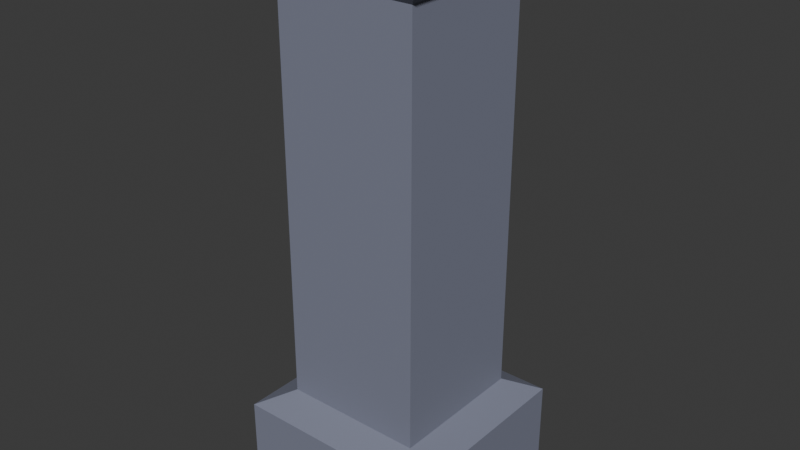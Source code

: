 # Source: button.blend  (saved by Blender 4.1.24; exported with 4.5.12 LTS)
import bpy
from mathutils import Matrix  # noqa: F401  (used for matrix-valued properties, if any)

bpy.ops.wm.read_factory_settings(use_empty=True)
scene = bpy.context.scene
scene.name = 'Scene'

# ---- materials (node trees are filled in below, after node groups)
mat_material_002 = bpy.data.materials.new('Material.002')
mat_material_002.use_transparent_shadow = False
mat_material_001 = bpy.data.materials.new('Material.001')
mat_material_001.use_transparent_shadow = False

# ---- material node trees
mat_material_002.use_nodes = True; mat_material_002.node_tree.nodes.clear()
_N = mat_material_002.node_tree.nodes; _L = mat_material_002.node_tree.links
n0 = _N.new('ShaderNodeBsdfPrincipled'); n0.name = 'Principled BSDF'; n0.location = (10, 300)
n0.inputs[0].default_value = (0.2155, 0.2296, 0.3056, 1.0)
n1 = _N.new('ShaderNodeOutputMaterial'); n1.name = 'Material Output'; n1.location = (300, 300)
_L.new(n0.outputs[0], n1.inputs[0])
n1.is_active_output = True
mat_material_001.use_nodes = True; mat_material_001.node_tree.nodes.clear()
_N = mat_material_001.node_tree.nodes; _L = mat_material_001.node_tree.links
n0 = _N.new('ShaderNodeBsdfPrincipled'); n0.name = 'Principled BSDF'; n0.location = (10, 300)
n0.inputs[0].default_value = (0.8001, 0.005685, 0.0, 1.0)
n1 = _N.new('ShaderNodeOutputMaterial'); n1.name = 'Material Output'; n1.location = (300, 300)
_L.new(n0.outputs[0], n1.inputs[0])
n1.is_active_output = True

# ---- world
world_world = bpy.data.worlds.new('World'); scene.world = world_world
world_world.use_nodes = True; world_world.node_tree.nodes.clear()
_N = world_world.node_tree.nodes; _L = world_world.node_tree.links
n0 = _N.new('ShaderNodeOutputWorld'); n0.name = 'World Output'; n0.location = (300, 300)
n1 = _N.new('ShaderNodeBackground'); n1.name = 'Background'; n1.location = (10, 300)
n1.inputs[0].default_value = (0.05088, 0.05088, 0.05088, 1.0)
_L.new(n1.outputs[0], n0.inputs[0])
n0.is_active_output = True
world_world.color = (0.05088, 0.05088, 0.05088)
world_world.use_sun_shadow = False
world_world.sun_shadow_jitter_overblur = 0.0

# ---- meshes
me_cube_001 = bpy.data.meshes.new('Cube.001')
me_cube_001.from_pydata([(-1.0, -1.0, -1.0), (0.7011, -0.7011, 4.185), (-1.0, 1.0, -1.0), (0.7011, 0.7011, 4.185), (1.0, -1.0, -1.0), (-0.7011, 0.7011, 4.185), (1.0, 1.0, -1.0), (-0.7011, -0.7011, 4.185), (-0.7011, -0.7011, 1.0), (-1.0, -1.0, 0.7011), (-0.7011, 0.7011, 1.0), (-1.0, 1.0, 0.7011), (0.7011, -0.7011, 1.0), (1.0, -1.0, 0.7011), (0.7011, 0.7011, 1.0), (1.0, 1.0, 0.7011), (-0.7011, -0.7011, 9.061), (-0.7011, 0.7011, 9.061), (0.7011, 0.7011, 9.061), (0.7011, -0.7011, 9.061), (0.8536, -0.8536, 9.417), (0.7863, -0.7863, 9.519), (-0.7863, -0.7863, 9.519), (-0.8536, -0.8536, 9.417), (-0.7863, 0.7863, 9.519), (-0.8536, 0.8536, 9.417), (0.8536, 0.8536, 9.417), (0.7863, 0.7863, 9.519), (0.0, 0.5, 9.487), (0.09755, 0.4904, 9.487), (0.1913, 0.4619, 9.487), (0.2778, 0.4157, 9.487), (0.3536, 0.3536, 9.487), (0.4157, 0.2778, 9.487), (0.4619, 0.1913, 9.487), (0.4904, 0.09755, 9.487), (0.5, 0.0, 9.487), (0.4904, -0.09755, 9.487), (0.4619, -0.1913, 9.487), (0.4157, -0.2778, 9.487), (0.3536, -0.3536, 9.487), (0.2778, -0.4157, 9.487), (0.1913, -0.4619, 9.487), (0.09755, -0.4904, 9.487), (0.0, -0.5, 9.487), (-0.09755, -0.4904, 9.487), (-0.1913, -0.4619, 9.487), (-0.2778, -0.4157, 9.487), (-0.3536, -0.3536, 9.487), (-0.4157, -0.2778, 9.487), (-0.4619, -0.1913, 9.487), (-0.4904, -0.09755, 9.487), (-0.5, 0.0, 9.487), (-0.4904, 0.09755, 9.487), (-0.4619, 0.1913, 9.487), (-0.4157, 0.2778, 9.487), (-0.3536, 0.3536, 9.487), (-0.2778, 0.4157, 9.487), (-0.1913, 0.4619, 9.487), (-0.09755, 0.4904, 9.487), (1.863e-09, 0.3673, 9.687), (0.0, 0.5, 9.661), (0.07165, 0.3602, 9.687), (0.09755, 0.4904, 9.661), (0.1406, 0.3393, 9.687), (0.1913, 0.4619, 9.661), (0.204, 0.3054, 9.687), (0.2778, 0.4157, 9.661), (0.2597, 0.2597, 9.687), (0.3536, 0.3536, 9.661), (0.3054, 0.204, 9.687), (0.4157, 0.2778, 9.661), (0.3393, 0.1406, 9.687), (0.4619, 0.1913, 9.661), (0.3602, 0.07165, 9.687), (0.4904, 0.09755, 9.661), (0.3673, -1.863e-09, 9.687), (0.5, 0.0, 9.661), (0.3602, -0.07165, 9.687), (0.4904, -0.09755, 9.661), (0.3393, -0.1406, 9.687), (0.4619, -0.1913, 9.661), (0.3054, -0.204, 9.687), (0.4157, -0.2778, 9.661), (0.2597, -0.2597, 9.687), (0.3536, -0.3536, 9.661), (0.204, -0.3054, 9.687), (0.2778, -0.4157, 9.661), (0.1406, -0.3393, 9.687), (0.1913, -0.4619, 9.661), (0.07165, -0.3602, 9.687), (0.09755, -0.4904, 9.661), (-1.863e-09, -0.3673, 9.687), (0.0, -0.5, 9.661), (-0.07165, -0.3602, 9.687), (-0.09755, -0.4904, 9.661), (-0.1406, -0.3393, 9.687), (-0.1913, -0.4619, 9.661), (-0.204, -0.3054, 9.687), (-0.2778, -0.4157, 9.661), (-0.2597, -0.2597, 9.687), (-0.3536, -0.3536, 9.661), (-0.3054, -0.204, 9.687), (-0.4157, -0.2778, 9.661), (-0.3393, -0.1406, 9.687), (-0.4619, -0.1913, 9.661), (-0.3602, -0.07165, 9.687), (-0.4904, -0.09755, 9.661), (-0.3673, 1.863e-09, 9.687), (-0.5, 0.0, 9.661), (-0.3602, 0.07165, 9.687), (-0.4904, 0.09755, 9.661), (-0.3393, 0.1406, 9.687), (-0.4619, 0.1913, 9.661), (-0.3054, 0.204, 9.687), (-0.4157, 0.2778, 9.661), (-0.2597, 0.2597, 9.687), (-0.3536, 0.3536, 9.661), (-0.204, 0.3054, 9.687), (-0.2778, 0.4157, 9.661), (-0.1406, 0.3393, 9.687), (-0.1913, 0.4619, 9.661), (-0.07165, 0.3602, 9.687), (-0.09755, 0.4904, 9.661), (-0.04874, 0.245, 9.922), (-0.07165, 0.3602, 9.84), (-0.09561, 0.2308, 9.922), (-0.1406, 0.3393, 9.84), (-0.1388, 0.2077, 9.922), (-0.204, 0.3054, 9.84), (-0.2597, 0.2597, 9.84), (-0.1767, 0.1767, 9.922), (-0.2077, 0.1388, 9.922), (-0.3054, 0.204, 9.84), (-0.2308, 0.09561, 9.922), (-0.3393, 0.1406, 9.84), (-0.245, 0.04874, 9.922), (-0.3602, 0.07165, 9.84), (-0.2498, 4.657e-09, 9.922), (-0.3673, 1.863e-09, 9.84), (-0.245, -0.04874, 9.922), (-0.3602, -0.07165, 9.84), (-0.2308, -0.09561, 9.922), (-0.3393, -0.1406, 9.84), (-0.2077, -0.1388, 9.922), (-0.3054, -0.204, 9.84), (-0.1767, -0.1767, 9.922), (-0.2597, -0.2597, 9.84), (-0.1388, -0.2077, 9.922), (-0.204, -0.3054, 9.84), (-0.09561, -0.2308, 9.922), (-0.1406, -0.3393, 9.84), (-0.04874, -0.245, 9.922), (-0.07165, -0.3602, 9.84), (-5.588e-09, -0.2498, 9.922), (-2.373e-09, -0.3673, 9.84), (0.04874, -0.245, 9.922), (0.07165, -0.3602, 9.84), (0.09561, -0.2308, 9.922), (0.1406, -0.3393, 9.84), (0.1388, -0.2077, 9.922), (0.204, -0.3054, 9.84), (0.1767, -0.1767, 9.922), (0.2597, -0.2597, 9.84), (0.2077, -0.1388, 9.922), (0.3054, -0.204, 9.84), (0.2308, -0.09561, 9.922), (0.3393, -0.1406, 9.84), (0.245, -0.04874, 9.922), (0.3602, -0.07165, 9.84), (0.2498, -4.657e-09, 9.922), (0.3673, -1.863e-09, 9.84), (0.245, 0.04874, 9.922), (0.3602, 0.07165, 9.84), (0.2308, 0.09561, 9.922), (0.3393, 0.1406, 9.84), (0.2077, 0.1388, 9.922), (0.3054, 0.204, 9.84), (0.1767, 0.1767, 9.922), (0.2597, 0.2597, 9.84), (0.1388, 0.2077, 9.922), (0.204, 0.3054, 9.84), (0.09561, 0.2308, 9.922), (0.1406, 0.3393, 9.84), (0.04874, 0.245, 9.922), (0.07165, 0.3602, 9.84), (3.725e-09, 0.2498, 9.922), (1.352e-09, 0.3673, 9.84)], [], [(10, 8, 7, 5), (6, 15, 13, 4), (18, 17, 25, 26), (0, 9, 11, 2), (2, 6, 4, 0), (2, 11, 15, 6), (8, 10, 11, 9), (10, 14, 15, 11), (14, 12, 13, 15), (12, 8, 9, 13), (4, 13, 9, 0), (8, 12, 1, 7), (14, 10, 5, 3), (12, 14, 3, 1), (19, 18, 26, 20), (27, 24, 22, 21), (17, 16, 23, 25), (1, 3, 18, 19), (7, 1, 19, 16), (3, 5, 17, 18), (5, 7, 16, 17), (21, 22, 23, 20), (22, 24, 25, 23), (27, 21, 20, 26), (24, 27, 26, 25), (16, 19, 20, 23), (59, 123, 61, 28), (30, 65, 67, 31), (31, 67, 69, 32), (32, 69, 71, 33), (33, 71, 73, 34), (34, 73, 75, 35), (35, 75, 77, 36), (36, 77, 79, 37), (37, 79, 81, 38), (38, 81, 83, 39), (39, 83, 85, 40), (40, 85, 87, 41), (41, 87, 89, 42), (42, 89, 91, 43), (43, 91, 93, 44), (44, 93, 95, 45), (45, 95, 97, 46), (46, 97, 99, 47), (47, 99, 101, 48), (48, 101, 103, 49), (49, 103, 105, 50), (50, 105, 107, 51), (51, 107, 109, 52), (52, 109, 111, 53), (53, 111, 113, 54), (54, 113, 115, 55), (55, 115, 117, 56), (56, 117, 119, 57), (57, 119, 121, 58), (58, 121, 123, 59), (28, 61, 63, 29), (122, 120, 127, 125), (29, 63, 65, 30), (28, 29, 30, 31, 32, 33, 34, 35, 36, 37, 38, 39, 40, 41, 42, 43, 44, 45, 46, 47, 48, 49, 50, 51, 52, 53, 54, 55, 56, 57, 58, 59), (63, 61, 60, 62), (65, 63, 62, 64), (67, 65, 64, 66), (69, 67, 66, 68), (71, 69, 68, 70), (73, 71, 70, 72), (75, 73, 72, 74), (77, 75, 74, 76), (79, 77, 76, 78), (81, 79, 78, 80), (83, 81, 80, 82), (85, 83, 82, 84), (87, 85, 84, 86), (89, 87, 86, 88), (91, 89, 88, 90), (93, 91, 90, 92), (95, 93, 92, 94), (97, 95, 94, 96), (99, 97, 96, 98), (101, 99, 98, 100), (103, 101, 100, 102), (105, 103, 102, 104), (107, 105, 104, 106), (109, 107, 106, 108), (111, 109, 108, 110), (113, 111, 110, 112), (115, 113, 112, 114), (117, 115, 114, 116), (119, 117, 116, 118), (121, 119, 118, 120), (123, 121, 120, 122), (61, 123, 122, 60), (108, 106, 141, 139), (64, 62, 185, 183), (82, 80, 167, 165), (100, 98, 149, 147), (118, 116, 130, 129), (74, 72, 175, 173), (92, 90, 157, 155), (110, 108, 139, 137), (66, 64, 183, 181), (84, 82, 165, 163), (102, 100, 147, 145), (120, 118, 129, 127), (76, 74, 173, 171), (94, 92, 155, 153), (112, 110, 137, 135), (184, 186, 124, 126, 128, 131, 132, 134, 136, 138, 140, 142, 144, 146, 148, 150, 152, 154, 156, 158, 160, 162, 164, 166, 168, 170, 172, 174, 176, 178, 180, 182), (68, 66, 181, 179), (86, 84, 163, 161), (104, 102, 145, 143), (78, 76, 171, 169), (96, 94, 153, 151), (114, 112, 135, 133), (70, 68, 179, 177), (88, 86, 161, 159), (106, 104, 143, 141), (62, 60, 187, 185), (80, 78, 169, 167), (98, 96, 151, 149), (116, 114, 133, 130), (72, 70, 177, 175), (90, 88, 159, 157), (124, 186, 187, 125), (126, 124, 125, 127), (128, 126, 127, 129), (131, 128, 129, 130), (132, 131, 130, 133), (134, 132, 133, 135), (136, 134, 135, 137), (138, 136, 137, 139), (140, 138, 139, 141), (142, 140, 141, 143), (144, 142, 143, 145), (146, 144, 145, 147), (148, 146, 147, 149), (150, 148, 149, 151), (152, 150, 151, 153), (154, 152, 153, 155), (156, 154, 155, 157), (158, 156, 157, 159), (160, 158, 159, 161), (162, 160, 161, 163), (164, 162, 163, 165), (166, 164, 165, 167), (168, 166, 167, 169), (170, 168, 169, 171), (172, 170, 171, 173), (174, 172, 173, 175), (176, 174, 175, 177), (178, 176, 177, 179), (180, 178, 179, 181), (182, 180, 181, 183), (184, 182, 183, 185), (186, 184, 185, 187), (60, 122, 125, 187)])
me_cube_001.polygons.foreach_set('material_index', [0, 0, 0, 0, 0, 0, 0, 0, 0, 0, 0, 0, 0, 0, 0, 0, 0, 0, 0, 0, 0, 0, 0, 0, 0, 0, 1, 1, 1, 1, 1, 1, 1, 1, 1, 1, 1, 1, 1, 1, 1, 1, 1, 1, 1, 1, 1, 1, 1, 1, 1, 1, 1, 1, 1, 1, 1, 1, 1, 1, 1, 1, 1, 1, 1, 1, 1, 1, 1, 1, 1, 1, 1, 1, 1, 1, 1, 1, 1, 1, 1, 1, 1, 1, 1, 1, 1, 1, 1, 1, 1, 1, 1, 1, 1, 1, 1, 1, 1, 1, 1, 1, 1, 1, 1, 1, 1, 1, 1, 1, 1, 1, 1, 1, 1, 1, 1, 1, 1, 1, 1, 1, 1, 1, 1, 1, 1, 1, 1, 1, 1, 1, 1, 1, 1, 1, 1, 1, 1, 1, 1, 1, 1, 1, 1, 1, 1, 1, 1, 1, 1, 1, 1, 1, 1, 1])
_uv = me_cube_001.uv_layers.new(name='UVMap')
_uv.uv.foreach_set('vector', [0.8376, 0.5374, 0.8376, 0.7126, 0.8376, 0.7126, 0.8376, 0.5374, 0.375, 0.5, 0.5876, 0.5, 0.5876, 0.75, 0.375, 0.75, 0.6624, 0.5374, 0.8376, 0.5374, 0.8376, 0.5374, 0.6624, 0.5374, 0.375, 0.0, 0.5876, 0.0, 0.5876, 0.25, 0.375, 0.25, 0.125, 0.5, 0.375, 0.5, 0.375, 0.75, 0.125, 0.75, 0.375, 0.25, 0.5876, 0.25, 0.5876, 0.5, 0.375, 0.5, 0.8376, 0.7126, 0.8376, 0.5374, 0.875, 0.5, 0.875, 0.75, 0.8376, 0.5374, 0.6624, 0.5374, 0.625, 0.5, 0.875, 0.5, 0.6624, 0.5374, 0.6624, 0.7126, 0.5876, 0.75, 0.5876, 0.5, 0.6624, 0.7126, 0.8376, 0.7126, 0.875, 0.75, 0.625, 0.75, 0.375, 0.75, 0.5876, 0.75, 0.5876, 1.0, 0.375, 1.0, 0.8376, 0.7126, 0.6624, 0.7126, 0.6624, 0.7126, 0.8376, 0.7126, 0.6624, 0.5374, 0.8376, 0.5374, 0.8376, 0.5374, 0.6624, 0.5374, 0.6624, 0.7126, 0.6624, 0.5374, 0.6624, 0.5374, 0.6624, 0.7126, 0.6624, 0.7126, 0.6624, 0.5374, 0.6624, 0.5374, 0.6624, 0.7126, 0.6732, 0.5482, 0.8268, 0.5482, 0.8268, 0.7018, 0.6732, 0.7018, 0.8376, 0.5374, 0.8376, 0.7126, 0.8376, 0.7126, 0.8376, 0.5374, 0.6624, 0.7126, 0.6624, 0.5374, 0.6624, 0.5374, 0.6624, 0.7126, 0.8376, 0.7126, 0.6624, 0.7126, 0.6624, 0.7126, 0.8376, 0.7126, 0.6624, 0.5374, 0.8376, 0.5374, 0.8376, 0.5374, 0.6624, 0.5374, 0.8376, 0.5374, 0.8376, 0.7126, 0.8376, 0.7126, 0.8376, 0.5374, 0.6732, 0.7018, 0.8268, 0.7018, 0.8376, 0.7126, 0.6624, 0.7126, 0.8268, 0.7018, 0.8268, 0.5482, 0.8376, 0.5374, 0.8376, 0.7126, 0.6732, 0.5482, 0.6732, 0.7018, 0.6624, 0.7126, 0.6624, 0.5374, 0.8268, 0.5482, 0.6732, 0.5482, 0.6624, 0.5374, 0.8376, 0.5374, 0.8376, 0.7126, 0.6624, 0.7126, 0.6624, 0.7126, 0.8376, 0.7126, 0.03125, 0.5, 0.03125, 0.934, 0.0, 0.934, 0.0, 0.5, 0.9375, 0.5, 0.9375, 0.934, 0.9063, 0.934, 0.9062, 0.5, 0.9062, 0.5, 0.9062, 0.934, 0.875, 0.934, 0.875, 0.5, 0.875, 0.5, 0.875, 0.934, 0.8438, 0.934, 0.8438, 0.5, 0.8438, 0.5, 0.8438, 0.934, 0.8125, 0.934, 0.8125, 0.5, 0.8125, 0.5, 0.8125, 0.934, 0.7812, 0.934, 0.7812, 0.5, 0.7812, 0.5, 0.7812, 0.934, 0.75, 0.934, 0.75, 0.5, 0.75, 0.5, 0.75, 0.934, 0.7188, 0.934, 0.7188, 0.5, 0.7188, 0.5, 0.7188, 0.934, 0.6875, 0.934, 0.6875, 0.5, 0.6875, 0.5, 0.6875, 0.934, 0.6562, 0.934, 0.6562, 0.5, 0.6562, 0.5, 0.6562, 0.934, 0.625, 0.934, 0.625, 0.5, 0.625, 0.5, 0.625, 0.934, 0.5938, 0.934, 0.5938, 0.5, 0.5938, 0.5, 0.5938, 0.934, 0.5625, 0.934, 0.5625, 0.5, 0.5625, 0.5, 0.5625, 0.934, 0.5312, 0.934, 0.5312, 0.5, 0.5312, 0.5, 0.5312, 0.934, 0.5, 0.934, 0.5, 0.5, 0.5, 0.5, 0.5, 0.934, 0.4688, 0.934, 0.4688, 0.5, 0.4688, 0.5, 0.4688, 0.934, 0.4375, 0.934, 0.4375, 0.5, 0.4375, 0.5, 0.4375, 0.934, 0.4062, 0.934, 0.4062, 0.5, 0.4062, 0.5, 0.4062, 0.934, 0.375, 0.934, 0.375, 0.5, 0.375, 0.5, 0.375, 0.934, 0.3438, 0.934, 0.3438, 0.5, 0.3438, 0.5, 0.3438, 0.934, 0.3125, 0.934, 0.3125, 0.5, 0.3125, 0.5, 0.3125, 0.934, 0.2812, 0.934, 0.2812, 0.5, 0.2812, 0.5, 0.2812, 0.934, 0.25, 0.934, 0.25, 0.5, 0.25, 0.5, 0.25, 0.934, 0.2188, 0.934, 0.2188, 0.5, 0.2188, 0.5, 0.2188, 0.934, 0.1875, 0.934, 0.1875, 0.5, 0.1875, 0.5, 0.1875, 0.934, 0.1562, 0.934, 0.1562, 0.5, 0.1562, 0.5, 0.1562, 0.934, 0.125, 0.934, 0.125, 0.5, 0.125, 0.5, 0.125, 0.934, 0.09375, 0.934, 0.09375, 0.5, 0.09375, 0.5, 0.09375, 0.934, 0.0625, 0.934, 0.0625, 0.5, 0.0625, 0.5, 0.0625, 0.934, 0.03125, 0.934, 0.03125, 0.5, 1.0, 0.5, 1.0, 0.934, 0.9688, 0.934, 0.9688, 0.5, 0.2156, 0.4229, 0.1825, 0.4129, 0.1825, 0.4129, 0.2156, 0.4229, 0.9688, 0.5, 0.9688, 0.934, 0.9375, 0.934, 0.9375, 0.5, 0.75, 0.49, 0.7968, 0.4854, 0.8418, 0.4717, 0.8833, 0.4496, 0.9197, 0.4197, 0.9496, 0.3833, 0.9717, 0.3418, 0.9854, 0.2968, 0.99, 0.25, 0.9854, 0.2032, 0.9717, 0.1582, 0.9496, 0.1167, 0.9197, 0.08029, 0.8833, 0.05045, 0.8418, 0.02827, 0.7968, 0.01461, 0.75, 0.01, 0.7032, 0.01461, 0.6582, 0.02827, 0.6167, 0.05045, 0.5803, 0.08029, 0.5504, 0.1167, 0.5283, 0.1582, 0.5146, 0.2032, 0.51, 0.25, 0.5146, 0.2968, 0.5283, 0.3418, 0.5504, 0.3833, 0.5803, 0.4197, 0.6167, 0.4496, 0.6582, 0.4717, 0.7032, 0.4854, 0.2968, 0.4854, 0.25, 0.49, 0.25, 0.4263, 0.2844, 0.4229, 0.3418, 0.4717, 0.2968, 0.4854, 0.2844, 0.4229, 0.3175, 0.4129, 0.3833, 0.4496, 0.3418, 0.4717, 0.3175, 0.4129, 0.3479, 0.3966, 0.4197, 0.4197, 0.3833, 0.4496, 0.3479, 0.3966, 0.3747, 0.3747, 0.4496, 0.3833, 0.4197, 0.4197, 0.3747, 0.3747, 0.3966, 0.3479, 0.4717, 0.3418, 0.4496, 0.3833, 0.3966, 0.3479, 0.4129, 0.3175, 0.4854, 0.2968, 0.4717, 0.3418, 0.4129, 0.3175, 0.4229, 0.2844, 0.49, 0.25, 0.4854, 0.2968, 0.4229, 0.2844, 0.4263, 0.25, 0.4854, 0.2032, 0.49, 0.25, 0.4263, 0.25, 0.4229, 0.2156, 0.4717, 0.1582, 0.4854, 0.2032, 0.4229, 0.2156, 0.4129, 0.1825, 0.4496, 0.1167, 0.4717, 0.1582, 0.4129, 0.1825, 0.3966, 0.1521, 0.4197, 0.08029, 0.4496, 0.1167, 0.3966, 0.1521, 0.3747, 0.1253, 0.3833, 0.05045, 0.4197, 0.08029, 0.3747, 0.1253, 0.3479, 0.1034, 0.3418, 0.02827, 0.3833, 0.05045, 0.3479, 0.1034, 0.3175, 0.08713, 0.2968, 0.01461, 0.3418, 0.02827, 0.3175, 0.08713, 0.2844, 0.07709, 0.25, 0.01, 0.2968, 0.01461, 0.2844, 0.07709, 0.25, 0.07371, 0.2032, 0.01461, 0.25, 0.01, 0.25, 0.07371, 0.2156, 0.07709, 0.1582, 0.02827, 0.2032, 0.01461, 0.2156, 0.07709, 0.1825, 0.08713, 0.1167, 0.05045, 0.1582, 0.02827, 0.1825, 0.08713, 0.1521, 0.1034, 0.08029, 0.08029, 0.1167, 0.05045, 0.1521, 0.1034, 0.1253, 0.1253, 0.05045, 0.1167, 0.08029, 0.08029, 0.1253, 0.1253, 0.1034, 0.1521, 0.02827, 0.1582, 0.05045, 0.1167, 0.1034, 0.1521, 0.08713, 0.1825, 0.01461, 0.2032, 0.02827, 0.1582, 0.08713, 0.1825, 0.07709, 0.2156, 0.01, 0.25, 0.01461, 0.2032, 0.07709, 0.2156, 0.07371, 0.25, 0.01461, 0.2968, 0.01, 0.25, 0.07371, 0.25, 0.07709, 0.2844, 0.02827, 0.3418, 0.01461, 0.2968, 0.07709, 0.2844, 0.08713, 0.3175, 0.05045, 0.3833, 0.02827, 0.3418, 0.08713, 0.3175, 0.1034, 0.3479, 0.08029, 0.4197, 0.05045, 0.3833, 0.1034, 0.3479, 0.1253, 0.3747, 0.1167, 0.4496, 0.08029, 0.4197, 0.1253, 0.3747, 0.1521, 0.3966, 0.1582, 0.4717, 0.1167, 0.4496, 0.1521, 0.3966, 0.1825, 0.4129, 0.2032, 0.4854, 0.1582, 0.4717, 0.1825, 0.4129, 0.2156, 0.4229, 0.25, 0.49, 0.2032, 0.4854, 0.2156, 0.4229, 0.25, 0.4263, 0.07371, 0.25, 0.07709, 0.2156, 0.07709, 0.2156, 0.07371, 0.25, 0.3175, 0.4129, 0.2844, 0.4229, 0.2844, 0.4229, 0.3175, 0.4129, 0.3966, 0.1521, 0.4129, 0.1825, 0.4129, 0.1825, 0.3966, 0.1521, 0.1253, 0.1253, 0.1521, 0.1034, 0.1521, 0.1034, 0.1253, 0.1253, 0.1521, 0.3966, 0.1253, 0.3747, 0.1253, 0.3747, 0.1521, 0.3966, 0.4229, 0.2844, 0.4129, 0.3175, 0.4129, 0.3175, 0.4229, 0.2844, 0.25, 0.07371, 0.2844, 0.07709, 0.2844, 0.07709, 0.25, 0.07371, 0.07709, 0.2844, 0.07371, 0.25, 0.07371, 0.25, 0.07709, 0.2844, 0.3479, 0.3966, 0.3175, 0.4129, 0.3175, 0.4129, 0.3479, 0.3966, 0.3747, 0.1253, 0.3966, 0.1521, 0.3966, 0.1521, 0.3747, 0.1253, 0.1034, 0.1521, 0.1253, 0.1253, 0.1253, 0.1253, 0.1034, 0.1521, 0.1825, 0.4129, 0.1521, 0.3966, 0.1521, 0.3966, 0.1825, 0.4129, 0.4263, 0.25, 0.4229, 0.2844, 0.4229, 0.2844, 0.4263, 0.25, 0.2156, 0.07709, 0.25, 0.07371, 0.25, 0.07371, 0.2156, 0.07709, 0.08713, 0.3175, 0.07709, 0.2844, 0.07709, 0.2844, 0.08713, 0.3175, 0.2734, 0.3676, 0.25, 0.3699, 0.2266, 0.3676, 0.2041, 0.3608, 0.1834, 0.3497, 0.1652, 0.3348, 0.1503, 0.3166, 0.1392, 0.2959, 0.1324, 0.2734, 0.1301, 0.25, 0.1324, 0.2266, 0.1392, 0.2041, 0.1503, 0.1834, 0.1652, 0.1652, 0.1834, 0.1503, 0.2041, 0.1392, 0.2266, 0.1324, 0.25, 0.1301, 0.2734, 0.1324, 0.2959, 0.1392, 0.3166, 0.1503, 0.3348, 0.1652, 0.3497, 0.1834, 0.3608, 0.2041, 0.3676, 0.2266, 0.3699, 0.25, 0.3676, 0.2734, 0.3608, 0.2959, 0.3497, 0.3166, 0.3348, 0.3348, 0.3166, 0.3497, 0.2959, 0.3608, 0.3747, 0.3747, 0.3479, 0.3966, 0.3479, 0.3966, 0.3747, 0.3747, 0.3479, 0.1034, 0.3747, 0.1253, 0.3747, 0.1253, 0.3479, 0.1034, 0.08713, 0.1825, 0.1034, 0.1521, 0.1034, 0.1521, 0.08713, 0.1825, 0.4229, 0.2156, 0.4263, 0.25, 0.4263, 0.25, 0.4229, 0.2156, 0.1825, 0.08713, 0.2156, 0.07709, 0.2156, 0.07709, 0.1825, 0.08713, 0.1034, 0.3479, 0.08713, 0.3175, 0.08713, 0.3175, 0.1034, 0.3479, 0.3966, 0.3479, 0.3747, 0.3747, 0.3747, 0.3747, 0.3966, 0.3479, 0.3175, 0.08713, 0.3479, 0.1034, 0.3479, 0.1034, 0.3175, 0.08713, 0.07709, 0.2156, 0.08713, 0.1825, 0.08713, 0.1825, 0.07709, 0.2156, 0.2844, 0.4229, 0.25, 0.4263, 0.25, 0.4263, 0.2844, 0.4229, 0.4129, 0.1825, 0.4229, 0.2156, 0.4229, 0.2156, 0.4129, 0.1825, 0.1521, 0.1034, 0.1825, 0.08713, 0.1825, 0.08713, 0.1521, 0.1034, 0.1253, 0.3747, 0.1034, 0.3479, 0.1034, 0.3479, 0.1253, 0.3747, 0.4129, 0.3175, 0.3966, 0.3479, 0.3966, 0.3479, 0.4129, 0.3175, 0.2844, 0.07709, 0.3175, 0.08713, 0.3175, 0.08713, 0.2844, 0.07709, 0.2266, 0.3676, 0.25, 0.3699, 0.25, 0.4263, 0.2156, 0.4229, 0.2041, 0.3608, 0.2266, 0.3676, 0.2156, 0.4229, 0.1825, 0.4129, 0.1834, 0.3497, 0.2041, 0.3608, 0.1825, 0.4129, 0.1521, 0.3966, 0.1652, 0.3348, 0.1834, 0.3497, 0.1521, 0.3966, 0.1253, 0.3747, 0.1503, 0.3166, 0.1652, 0.3348, 0.1253, 0.3747, 0.1034, 0.3479, 0.1392, 0.2959, 0.1503, 0.3166, 0.1034, 0.3479, 0.08713, 0.3175, 0.1324, 0.2734, 0.1392, 0.2959, 0.08713, 0.3175, 0.07709, 0.2844, 0.1301, 0.25, 0.1324, 0.2734, 0.07709, 0.2844, 0.07371, 0.25, 0.1324, 0.2266, 0.1301, 0.25, 0.07371, 0.25, 0.07709, 0.2156, 0.1392, 0.2041, 0.1324, 0.2266, 0.07709, 0.2156, 0.08713, 0.1825, 0.1503, 0.1834, 0.1392, 0.2041, 0.08713, 0.1825, 0.1034, 0.1521, 0.1652, 0.1652, 0.1503, 0.1834, 0.1034, 0.1521, 0.1253, 0.1253, 0.1834, 0.1503, 0.1652, 0.1652, 0.1253, 0.1253, 0.1521, 0.1034, 0.2041, 0.1392, 0.1834, 0.1503, 0.1521, 0.1034, 0.1825, 0.08713, 0.2266, 0.1324, 0.2041, 0.1392, 0.1825, 0.08713, 0.2156, 0.07709, 0.25, 0.1301, 0.2266, 0.1324, 0.2156, 0.07709, 0.25, 0.07371, 0.2734, 0.1324, 0.25, 0.1301, 0.25, 0.07371, 0.2844, 0.07709, 0.2959, 0.1392, 0.2734, 0.1324, 0.2844, 0.07709, 0.3175, 0.08713, 0.3166, 0.1503, 0.2959, 0.1392, 0.3175, 0.08713, 0.3479, 0.1034, 0.3348, 0.1652, 0.3166, 0.1503, 0.3479, 0.1034, 0.3747, 0.1253, 0.3497, 0.1834, 0.3348, 0.1652, 0.3747, 0.1253, 0.3966, 0.1521, 0.3608, 0.2041, 0.3497, 0.1834, 0.3966, 0.1521, 0.4129, 0.1825, 0.3676, 0.2266, 0.3608, 0.2041, 0.4129, 0.1825, 0.4229, 0.2156, 0.3699, 0.25, 0.3676, 0.2266, 0.4229, 0.2156, 0.4263, 0.25, 0.3676, 0.2734, 0.3699, 0.25, 0.4263, 0.25, 0.4229, 0.2844, 0.3608, 0.2959, 0.3676, 0.2734, 0.4229, 0.2844, 0.4129, 0.3175, 0.3497, 0.3166, 0.3608, 0.2959, 0.4129, 0.3175, 0.3966, 0.3479, 0.3348, 0.3348, 0.3497, 0.3166, 0.3966, 0.3479, 0.3747, 0.3747, 0.3166, 0.3497, 0.3348, 0.3348, 0.3747, 0.3747, 0.3479, 0.3966, 0.2959, 0.3608, 0.3166, 0.3497, 0.3479, 0.3966, 0.3175, 0.4129, 0.2734, 0.3676, 0.2959, 0.3608, 0.3175, 0.4129, 0.2844, 0.4229, 0.25, 0.3699, 0.2734, 0.3676, 0.2844, 0.4229, 0.25, 0.4263, 0.25, 0.4263, 0.2156, 0.4229, 0.2156, 0.4229, 0.25, 0.4263])
me_cube_001.materials.append(mat_material_002)
me_cube_001.materials.append(mat_material_001)
me_cube_001.update()

# ---- objects
ob_cube = bpy.data.objects.new('Cube', me_cube_001)

# ---- transforms, parenting, visibility, modifiers, constraints
ob_cube.location = (0.0, 0.0, 0.902)
ob_cube.scale = (2.0, 2.0, 1.0)

# ---- collection membership
scene.collection.objects.link(ob_cube)

# ---- scene / render settings (as saved in the file)
scene.frame_start = 1; scene.frame_end = 250; scene.frame_set(1)
scene.render.engine = 'BLENDER_EEVEE_NEXT'
scene.cycles.sampling_pattern = 'TABULATED_SOBOL'
scene.eevee.ray_tracing_options.trace_max_roughness = 0.0
bpy.context.view_layer.update()

# ---- added for rendering (the .blend has no active camera and no usable light): camera, sun
cam_auto = bpy.data.cameras.new('AutoCamera')
cam_auto.lens = 50.0
cam_auto.sensor_width = 36.0
cam_auto.clip_end = 1000.0
ob_auto_camera = bpy.data.objects.new('AutoCamera', cam_auto)
scene.collection.objects.link(ob_auto_camera)
ob_auto_camera.location = (11.3805, -13.6566, 14.4675)
ob_auto_camera.rotation_euler = (1.09748, -7.21219e-08, 0.694738)
scene.camera = ob_auto_camera
light_auto_sun = bpy.data.lights.new('AutoSun', 'SUN')
light_auto_sun.energy = 3.0
light_auto_sun.angle = 0.0523599
ob_auto_sun = bpy.data.objects.new('AutoSun', light_auto_sun)
scene.collection.objects.link(ob_auto_sun)
ob_auto_sun.rotation_euler = (0.872665, 0.174533, 0.523599)
bpy.context.view_layer.update()
